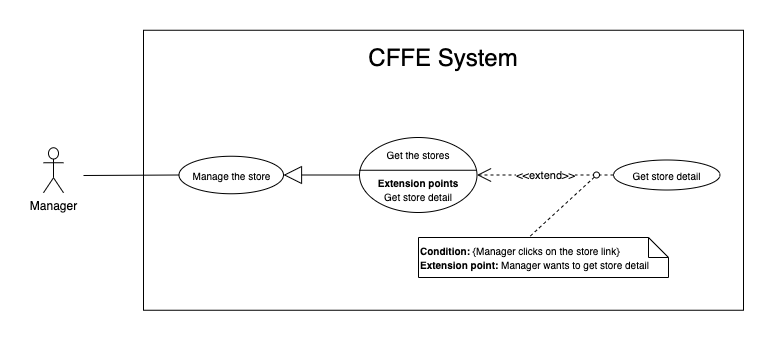

The diagram above was exported from draw.io. Its source (the exported page's mxGraphModel, read from the mxfile embedded in the PNG):
<mxGraphModel dx="946" dy="1710" grid="1" gridSize="10" guides="1" tooltips="1" connect="1" arrows="1" fold="1" page="1" pageScale="1" pageWidth="850" pageHeight="1100" math="0" shadow="0">
  <root>
    <mxCell id="QexNNWU6OsGsp-IPNwU0-0" />
    <mxCell id="QexNNWU6OsGsp-IPNwU0-1" parent="QexNNWU6OsGsp-IPNwU0-0" />
    <mxCell id="ywQ2aIQGaY3X9wuWDgzP-0" value="" style="rounded=0;whiteSpace=wrap;html=1;" parent="QexNNWU6OsGsp-IPNwU0-1" vertex="1">
      <mxGeometry x="150" y="-1077.25" width="600" height="280" as="geometry" />
    </mxCell>
    <mxCell id="ywQ2aIQGaY3X9wuWDgzP-1" value="&lt;span style=&quot;font-size: 24px&quot;&gt;CFFE System&lt;/span&gt;" style="text;html=1;strokeColor=none;fillColor=none;align=center;verticalAlign=middle;whiteSpace=wrap;rounded=0;" parent="QexNNWU6OsGsp-IPNwU0-1" vertex="1">
      <mxGeometry x="285" y="-1060" width="330" height="20" as="geometry" />
    </mxCell>
    <mxCell id="ywQ2aIQGaY3X9wuWDgzP-2" value="Manager" style="shape=umlActor;verticalLabelPosition=bottom;verticalAlign=top;html=1;outlineConnect=0;" parent="QexNNWU6OsGsp-IPNwU0-1" vertex="1">
      <mxGeometry x="50" y="-959.75" width="20" height="45" as="geometry" />
    </mxCell>
    <mxCell id="ywQ2aIQGaY3X9wuWDgzP-3" value="" style="endArrow=none;html=1;rounded=0;exitX=0;exitY=0.5;exitDx=0;exitDy=0;" parent="QexNNWU6OsGsp-IPNwU0-1" source="ywQ2aIQGaY3X9wuWDgzP-11" edge="1">
      <mxGeometry relative="1" as="geometry">
        <mxPoint x="233.31500000000005" y="-977.603" as="sourcePoint" />
        <mxPoint x="90" y="-932" as="targetPoint" />
      </mxGeometry>
    </mxCell>
    <mxCell id="ywQ2aIQGaY3X9wuWDgzP-4" value="&lt;font style=&quot;font-size: 10px&quot;&gt;Get the stores&lt;br&gt;&lt;br&gt;&lt;b&gt;Extension points&lt;/b&gt;&lt;br&gt;Get store detail&lt;br&gt;&lt;/font&gt;" style="ellipse;whiteSpace=wrap;html=1;" parent="QexNNWU6OsGsp-IPNwU0-1" vertex="1">
      <mxGeometry x="366" y="-970" width="117.5" height="75" as="geometry" />
    </mxCell>
    <mxCell id="ywQ2aIQGaY3X9wuWDgzP-5" value="" style="line;strokeWidth=1;fillColor=none;align=left;verticalAlign=middle;spacingTop=-1;spacingLeft=3;spacingRight=3;rotatable=0;labelPosition=right;points=[];portConstraint=eastwest;fontSize=18;" parent="QexNNWU6OsGsp-IPNwU0-1" vertex="1">
      <mxGeometry x="366" y="-941.25" width="117" height="8" as="geometry" />
    </mxCell>
    <mxCell id="ywQ2aIQGaY3X9wuWDgzP-6" value="&lt;font style=&quot;font-size: 10px&quot;&gt;Get store detail&lt;br&gt;&lt;/font&gt;" style="ellipse;whiteSpace=wrap;html=1;" parent="QexNNWU6OsGsp-IPNwU0-1" vertex="1">
      <mxGeometry x="620" y="-947.5" width="106.5" height="30" as="geometry" />
    </mxCell>
    <mxCell id="ywQ2aIQGaY3X9wuWDgzP-7" value="&amp;lt;&amp;lt;extend&amp;gt;&amp;gt;" style="endArrow=open;endSize=12;dashed=1;html=1;exitX=0;exitY=0.5;exitDx=0;exitDy=0;" parent="QexNNWU6OsGsp-IPNwU0-1" source="ywQ2aIQGaY3X9wuWDgzP-6" target="ywQ2aIQGaY3X9wuWDgzP-4" edge="1">
      <mxGeometry width="160" relative="1" as="geometry">
        <mxPoint x="454" y="-598.4200000000001" as="sourcePoint" />
        <mxPoint x="614" y="-598" as="targetPoint" />
      </mxGeometry>
    </mxCell>
    <mxCell id="ywQ2aIQGaY3X9wuWDgzP-8" value="&lt;font style=&quot;font-size: 10px&quot;&gt;&lt;b&gt;Condition: &lt;/b&gt;{Manager clicks on the&amp;nbsp;&lt;span style=&quot;text-align: center&quot;&gt;store&lt;/span&gt;&amp;nbsp;link}&lt;br&gt;&lt;b&gt;Extension point:&amp;nbsp;&lt;/b&gt;Manager&amp;nbsp;wants to get&amp;nbsp;&lt;span style=&quot;text-align: center&quot;&gt;store&lt;/span&gt;&amp;nbsp;detail&lt;/font&gt;" style="shape=note;size=20;whiteSpace=wrap;html=1;align=left;" parent="QexNNWU6OsGsp-IPNwU0-1" vertex="1">
      <mxGeometry x="425" y="-870" width="250" height="40" as="geometry" />
    </mxCell>
    <mxCell id="ywQ2aIQGaY3X9wuWDgzP-9" value="" style="endArrow=none;dashed=1;html=1;entryX=0.441;entryY=0;entryDx=0;entryDy=0;entryPerimeter=0;exitX=0;exitY=1;exitDx=0;exitDy=0;" parent="QexNNWU6OsGsp-IPNwU0-1" source="ywQ2aIQGaY3X9wuWDgzP-10" target="ywQ2aIQGaY3X9wuWDgzP-8" edge="1">
      <mxGeometry width="50" height="50" relative="1" as="geometry">
        <mxPoint x="141" y="-509" as="sourcePoint" />
        <mxPoint x="191" y="-559" as="targetPoint" />
      </mxGeometry>
    </mxCell>
    <mxCell id="ywQ2aIQGaY3X9wuWDgzP-10" value="" style="ellipse;whiteSpace=wrap;html=1;aspect=fixed;" parent="QexNNWU6OsGsp-IPNwU0-1" vertex="1">
      <mxGeometry x="600" y="-935.5" width="6" height="6" as="geometry" />
    </mxCell>
    <mxCell id="ywQ2aIQGaY3X9wuWDgzP-11" value="&lt;font style=&quot;font-size: 10px&quot;&gt;Manage the store&lt;br&gt;&lt;/font&gt;" style="ellipse;whiteSpace=wrap;html=1;" parent="QexNNWU6OsGsp-IPNwU0-1" vertex="1">
      <mxGeometry x="185.5" y="-951.25" width="104.5" height="37.5" as="geometry" />
    </mxCell>
    <mxCell id="ywQ2aIQGaY3X9wuWDgzP-12" value="" style="endArrow=block;endSize=16;endFill=0;html=1;exitX=0;exitY=0.5;exitDx=0;exitDy=0;entryX=1;entryY=0.5;entryDx=0;entryDy=0;" parent="QexNNWU6OsGsp-IPNwU0-1" source="ywQ2aIQGaY3X9wuWDgzP-4" target="ywQ2aIQGaY3X9wuWDgzP-11" edge="1">
      <mxGeometry width="160" relative="1" as="geometry">
        <mxPoint x="400" y="-969.75" as="sourcePoint" />
        <mxPoint x="300" y="-969.75" as="targetPoint" />
      </mxGeometry>
    </mxCell>
  </root>
</mxGraphModel>